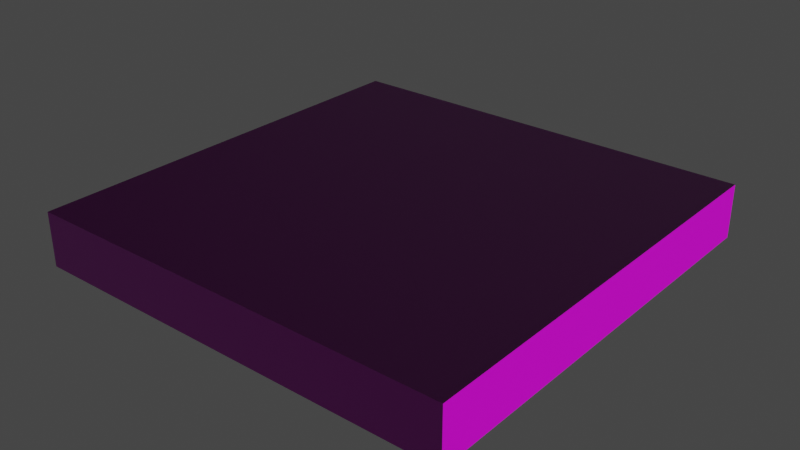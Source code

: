 # Source: standart_platte.blend  (saved by Blender 2.83.19; exported with 4.5.12 LTS)
import bpy
from mathutils import Matrix  # noqa: F401  (used for matrix-valued properties, if any)

bpy.ops.wm.read_factory_settings(use_empty=True)
scene = bpy.context.scene
scene.name = 'Scene'

# ---- collections
col_collection = bpy.data.collections.new('Collection'); scene.collection.children.link(col_collection)

# ---- images (referenced by path relative to the original .blend; pixels are not part of the script)
import os
ASSET_DIR = os.environ.get("B2B_ASSET_DIR", "")  # directory of the original .blend (textures are referenced by path, not embedded)
HERE = os.path.dirname(os.path.abspath(__file__))  # packed textures are extracted next to this script under _unpacked/

def load_image(name, relpath, width, height, colorspace="sRGB"):
    """Load a texture the original file referenced (path relative to the .blend, or extracted next to this script)."""
    p = next((c for c in (os.path.join(HERE, relpath), os.path.join(ASSET_DIR, relpath)) if relpath and os.path.exists(c)), "")
    if p:
        img = bpy.data.images.load(p, check_existing=True)
        img.name = name
    else:  # same state as the original file: an image datablock whose file is absent (Cycles renders it pink)
        img = bpy.data.images.new(name, width, height)
        img.source = "FILE"
        img.filepath = "//" + (relpath or name)
    img.colorspace_settings.name = colorspace
    return img
img_bathroomtile2_basecolor_png = load_image('bathroomtile2-basecolor.png', 'bathroomtile2-dx/bathroomtile2-basecolor.png', 1024, 1024, 'sRGB')
img_bathroomtile2_ao_png = load_image('bathroomtile2-ao.png', 'bathroomtile2-dx/bathroomtile2-ao.png', 1024, 1024, 'sRGB')
img_bathroomtile2_normal_dx_png = load_image('bathroomtile2-normal-dx.png', 'bathroomtile2-dx/bathroomtile2-normal-dx.png', 1024, 1024, 'Non-Color')

# ---- materials (node trees are filled in below, after node groups)
mat_material_001 = bpy.data.materials.new('Material.001')
mat_material_001.use_transparent_shadow = False

# ---- material node trees
mat_material_001.use_nodes = True; mat_material_001.node_tree.nodes.clear()
_N = mat_material_001.node_tree.nodes; _L = mat_material_001.node_tree.links
n0 = _N.new('ShaderNodeTexImage'); n0.name = 'Image Texture.001'; n0.location = (-636, 252)
n0.image = img_bathroomtile2_basecolor_png
n1 = _N.new('ShaderNodeOutputMaterial'); n1.name = 'Material Output'; n1.location = (646, 354)
n2 = _N.new('ShaderNodeBsdfPrincipled'); n2.name = 'Principled BSDF'; n2.location = (198, 330)
n2.distribution = 'GGX'
n2.subsurface_method = 'BURLEY'
n2.inputs[3].default_value = 1.45
n2.inputs[27].default_value = (0.0, 0.0, 0.0, 1.0)
n2.inputs[28].default_value = 1.0
n3 = _N.new('ShaderNodeTexImage'); n3.name = 'Image Texture'; n3.location = (770, 9)
n3.image = img_bathroomtile2_ao_png
n4 = _N.new('ShaderNodeTexImage'); n4.name = 'Image Texture.002'; n4.location = (-608, -54)
n4.image = img_bathroomtile2_normal_dx_png
n5 = _N.new('ShaderNodeNormalMap'); n5.name = 'Normal Map'; n5.location = (-298, -95)
n5.inputs[0].default_value = 1.9
n6 = _N.new('ShaderNodeDisplacement'); n6.name = 'Displacement'; n6.location = (-26, 67)
n6.inputs[0].default_value = 1.8
n6.inputs[1].default_value = 2.98e-08
n6.inputs[2].default_value = 1.0
_L.new(n2.outputs[0], n1.inputs[0])
_L.new(n0.outputs[0], n2.inputs[0])
_L.new(n4.outputs[0], n5.inputs[1])
_L.new(n5.outputs[0], n6.inputs[3])
_L.new(n6.outputs[0], n2.inputs[5])
n1.is_active_output = True

# ---- world
world_world = bpy.data.worlds.new('World'); scene.world = world_world
world_world.use_nodes = True; world_world.node_tree.nodes.clear()
_N = world_world.node_tree.nodes; _L = world_world.node_tree.links
n0 = _N.new('ShaderNodeOutputWorld'); n0.name = 'World Output'; n0.location = (300, 300)
n1 = _N.new('ShaderNodeBackground'); n1.name = 'Background'; n1.location = (10, 300)
n1.inputs[0].default_value = (0.05088, 0.05088, 0.05088, 1.0)
_L.new(n1.outputs[0], n0.inputs[0])
n0.is_active_output = True
world_world.color = (0.05088, 0.05088, 0.05088)
world_world.use_sun_shadow = False
world_world.sun_shadow_jitter_overblur = 0.0

# ---- meshes
me_cube_001 = bpy.data.meshes.new('Cube.001')
me_cube_001.from_pydata([(-1.0, -1.0, -1.0), (-1.0, -1.0, 1.0), (-1.0, 1.0, -1.0), (-1.0, 1.0, 1.0), (1.0, -1.0, -1.0), (1.0, -1.0, 1.0), (1.0, 1.0, -1.0), (1.0, 1.0, 1.0)], [], [(0, 1, 3, 2), (2, 3, 7, 6), (6, 7, 5, 4), (4, 5, 1, 0), (2, 6, 4, 0), (7, 3, 1, 5)])
_uv = me_cube_001.uv_layers.new(name='UVMap')
_uv.uv.foreach_set('vector', [0.6667, 0.3333, 0.3333, 0.3333, 0.3333, 3.974e-08, 0.6667, 0.0, 0.3333, 0.6667, 3.974e-08, 0.6667, 0.0, 0.3333, 0.3333, 0.3333, 0.3333, 0.3333, 1.291e-07, 0.3333, 0.0, 8.941e-08, 0.3333, 0.0, 0.3333, 0.6667, 0.3333, 0.3333, 0.6667, 0.3333, 0.6667, 0.6667, 1.0, 0.3333, 0.6667, 0.3333, 0.6667, 2.98e-08, 1.0, 0.0, 0.3333, 0.6667, 0.3333, 1.0, 4.967e-08, 1.0, 0.0, 0.6667])
me_cube_001.materials.append(mat_material_001)
me_cube_001.use_remesh_fix_poles = True
me_cube_001.use_remesh_preserve_attributes = False
me_cube_001.use_mirror_vertex_groups = False
me_cube_001.update()

# ---- objects
ob_cube = bpy.data.objects.new('Cube', me_cube_001)

# ---- transforms, parenting, visibility, modifiers, constraints
ob_cube.location = (0.0, 0.0, 0.0)
ob_cube.scale = (1.0, 1.0, 0.125)
ob_cube.lineart.crease_threshold = 0.0

# ---- collection membership
col_collection.objects.link(ob_cube)

# ---- scene / render settings (as saved in the file)
scene.frame_start = 1; scene.frame_end = 250; scene.frame_set(1)
scene.render.engine = 'BLENDER_EEVEE_NEXT'
scene.cycles.use_denoising = False
scene.cycles.samples = 128
scene.cycles.sampling_pattern = 'TABULATED_SOBOL'
scene.cycles.use_adaptive_sampling = False
scene.cycles.use_light_tree = False
scene.view_settings.view_transform = 'Filmic'
bpy.context.view_layer.update()

# ---- added for rendering (the .blend has no active camera and no usable light): camera, sun
cam_auto = bpy.data.cameras.new('AutoCamera')
cam_auto.lens = 50.0
cam_auto.sensor_width = 36.0
cam_auto.clip_end = 1000.0
ob_auto_camera = bpy.data.objects.new('AutoCamera', cam_auto)
scene.collection.objects.link(ob_auto_camera)
ob_auto_camera.location = (2.62713, -3.15256, 2.10171)
ob_auto_camera.rotation_euler = (1.09748, -7.21219e-08, 0.694738)
scene.camera = ob_auto_camera
light_auto_sun = bpy.data.lights.new('AutoSun', 'SUN')
light_auto_sun.energy = 3.0
light_auto_sun.angle = 0.0523599
ob_auto_sun = bpy.data.objects.new('AutoSun', light_auto_sun)
scene.collection.objects.link(ob_auto_sun)
ob_auto_sun.rotation_euler = (0.872665, 0.174533, 0.523599)
bpy.context.view_layer.update()
